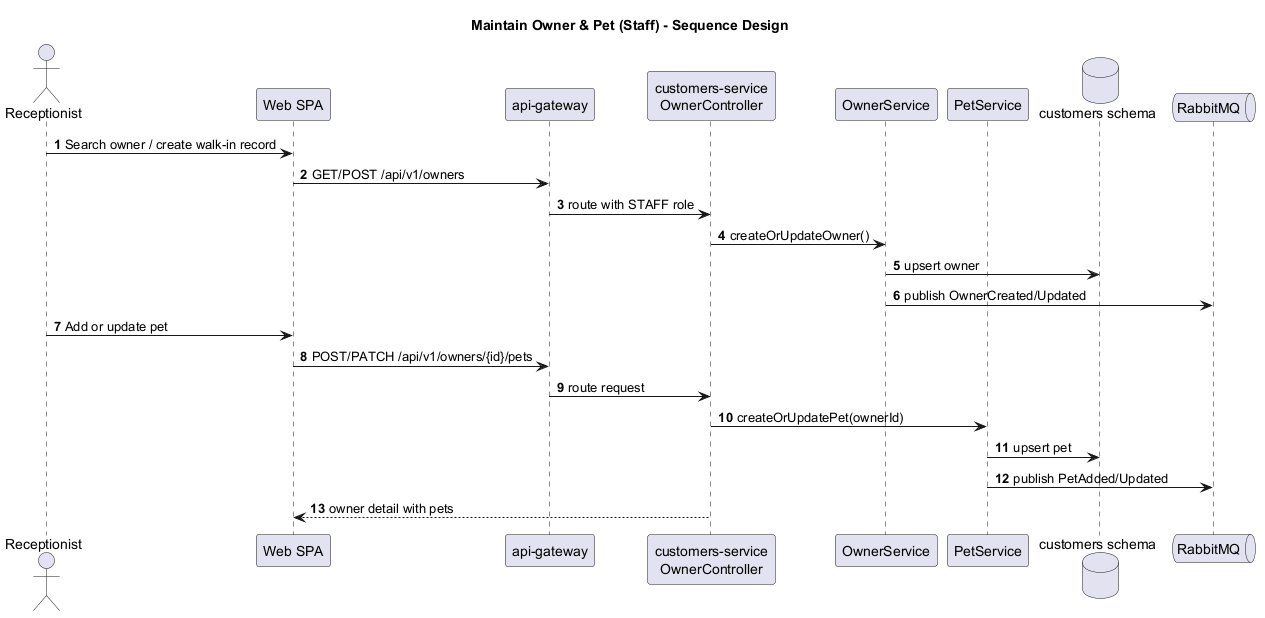

The diagram above was rendered by PlantUML. Its source (embedded in the PNG):
@startuml
title Maintain Owner & Pet (Staff) - Sequence Design
autonumber
skinparam shadowing false

actor "Receptionist" as Staff
participant "Web SPA" as Web
participant "api-gateway" as Gateway
participant "customers-service\nOwnerController" as OwnerController
participant "OwnerService" as OwnerService
participant "PetService" as PetService
database "customers schema" as DB
queue "RabbitMQ" as MQ

Staff -> Web: Search owner / create walk-in record
Web -> Gateway: GET/POST /api/v1/owners
Gateway -> OwnerController: route with STAFF role
OwnerController -> OwnerService: createOrUpdateOwner()
OwnerService -> DB: upsert owner
OwnerService -> MQ: publish OwnerCreated/Updated
Staff -> Web: Add or update pet
Web -> Gateway: POST/PATCH /api/v1/owners/{id}/pets
Gateway -> OwnerController: route request
OwnerController -> PetService: createOrUpdatePet(ownerId)
PetService -> DB: upsert pet
PetService -> MQ: publish PetAdded/Updated
OwnerController --> Web: owner detail with pets
@enduml